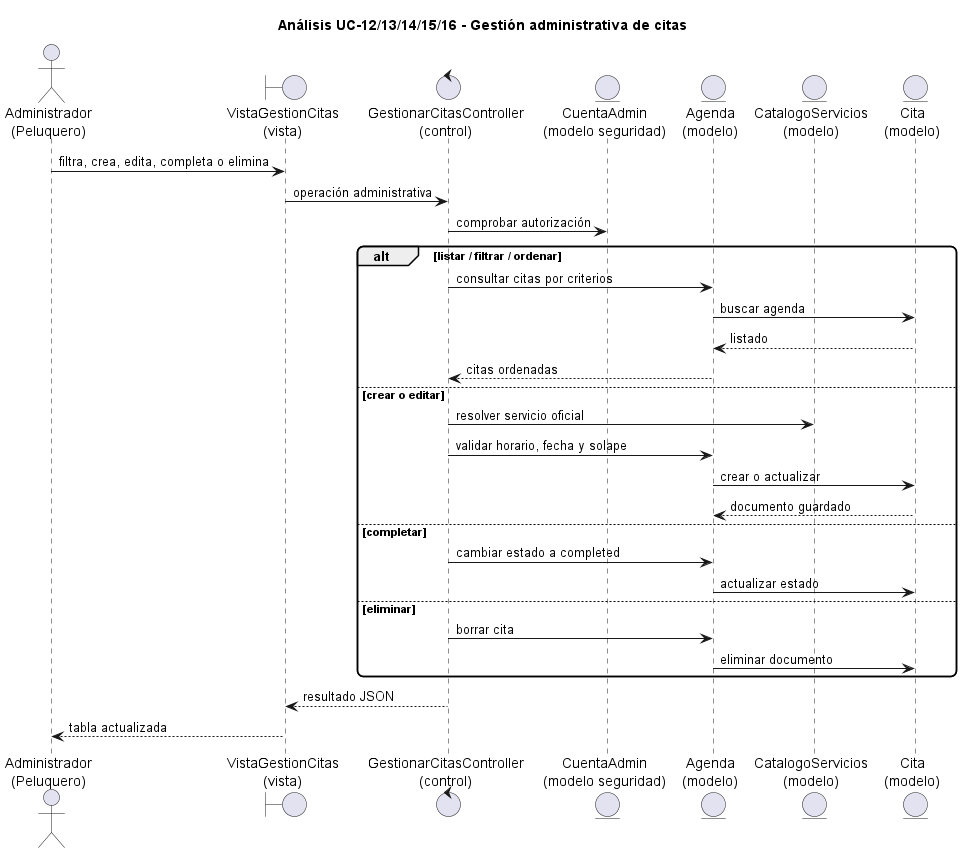

The diagram above was rendered by PlantUML. Its source (embedded in the PNG):
@startuml
title Análisis UC-12/13/14/15/16 - Gestión administrativa de citas
scale max 1800 width
skinparam shadowing false
skinparam roundcorner 12
actor "Administrador\n(Peluquero)" as Admin
boundary "VistaGestionCitas\n(vista)" as View
control "GestionarCitasController\n(control)" as Ctrl
entity "CuentaAdmin\n(modelo seguridad)" as Account
entity "Agenda\n(modelo)" as Agenda
entity "CatalogoServicios\n(modelo)" as Catalog
entity "Cita\n(modelo)" as Cita

Admin -> View : filtra, crea, edita, completa o elimina
View -> Ctrl : operación administrativa
Ctrl -> Account : comprobar autorización
alt listar / filtrar / ordenar
  Ctrl -> Agenda : consultar citas por criterios
  Agenda -> Cita : buscar agenda
  Cita --> Agenda : listado
  Agenda --> Ctrl : citas ordenadas
else crear o editar
  Ctrl -> Catalog : resolver servicio oficial
  Ctrl -> Agenda : validar horario, fecha y solape
  Agenda -> Cita : crear o actualizar
  Cita --> Agenda : documento guardado
else completar
  Ctrl -> Agenda : cambiar estado a completed
  Agenda -> Cita : actualizar estado
else eliminar
  Ctrl -> Agenda : borrar cita
  Agenda -> Cita : eliminar documento
end
Ctrl --> View : resultado JSON
View --> Admin : tabla actualizada
@enduml